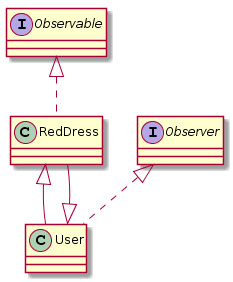

The diagram above was rendered by PlantUML. Its source (embedded in the PNG):
@startuml
interface Observable{
}
class RedDress extends User implements Observable{
}
interface Observer{
}
class User extends RedDress implements Observer{
}
@enduml